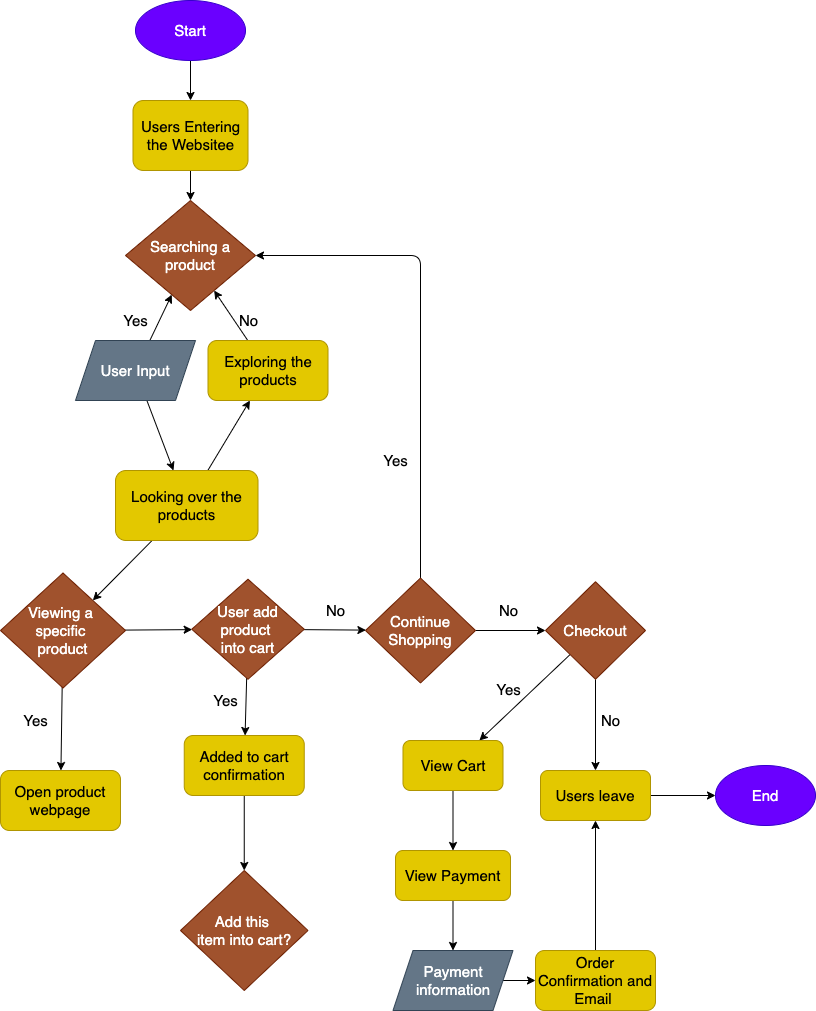

The diagram above was exported from draw.io. Its source (the exported page's mxGraphModel, read from the mxfile embedded in the PNG):
<mxGraphModel dx="798" dy="528" grid="1" gridSize="10" guides="1" tooltips="1" connect="1" arrows="1" fold="1" page="1" pageScale="1" pageWidth="850" pageHeight="1100" math="0" shadow="0">
  <root>
    <mxCell id="0" />
    <mxCell id="1" parent="0" />
    <mxCell id="14" value="" style="edgeStyle=none;html=1;fontSize=15;" edge="1" parent="1" source="2" target="12">
      <mxGeometry relative="1" as="geometry" />
    </mxCell>
    <mxCell id="2" value="&lt;font style=&quot;font-size: 15px&quot;&gt;Start&lt;/font&gt;" style="ellipse;whiteSpace=wrap;html=1;fillColor=#6a00ff;strokeColor=#3700CC;fontColor=#ffffff;" vertex="1" parent="1">
      <mxGeometry x="170" y="10" width="110" height="60" as="geometry" />
    </mxCell>
    <mxCell id="5" value="Searching a product" style="rhombus;whiteSpace=wrap;html=1;fontSize=15;fillColor=#a0522d;fontColor=#ffffff;strokeColor=#6D1F00;" vertex="1" parent="1">
      <mxGeometry x="160" y="210" width="130" height="110" as="geometry" />
    </mxCell>
    <mxCell id="CEoIos4KVk584B6EqUlu-54" value="" style="edgeStyle=none;html=1;fontSize=15;" edge="1" parent="1" source="12" target="5">
      <mxGeometry relative="1" as="geometry" />
    </mxCell>
    <mxCell id="12" value="Users Entering the Websitee" style="rounded=1;whiteSpace=wrap;html=1;fontSize=15;glass=0;fillColor=#e3c800;fontColor=#000000;strokeColor=#B09500;" vertex="1" parent="1">
      <mxGeometry x="167.5" y="110" width="115" height="70" as="geometry" />
    </mxCell>
    <mxCell id="25" value="" style="edgeStyle=none;html=1;fontSize=15;" edge="1" parent="1" source="17" target="5">
      <mxGeometry relative="1" as="geometry" />
    </mxCell>
    <mxCell id="31" value="" style="edgeStyle=none;html=1;fontSize=15;" edge="1" parent="1" source="17" target="19">
      <mxGeometry relative="1" as="geometry" />
    </mxCell>
    <mxCell id="17" value="User Input" style="shape=parallelogram;perimeter=parallelogramPerimeter;whiteSpace=wrap;html=1;fixedSize=1;fontSize=15;fillColor=#647687;fontColor=#ffffff;strokeColor=#314354;" vertex="1" parent="1">
      <mxGeometry x="110" y="350" width="120" height="60" as="geometry" />
    </mxCell>
    <mxCell id="32" value="" style="edgeStyle=none;html=1;fontSize=15;" edge="1" parent="1" source="19" target="28">
      <mxGeometry relative="1" as="geometry" />
    </mxCell>
    <mxCell id="47" value="" style="edgeStyle=none;html=1;fontSize=15;" edge="1" parent="1" source="19" target="46">
      <mxGeometry relative="1" as="geometry" />
    </mxCell>
    <mxCell id="19" value="Looking over the products" style="rounded=1;whiteSpace=wrap;html=1;fontSize=15;fillColor=#e3c800;fontColor=#000000;strokeColor=#B09500;" vertex="1" parent="1">
      <mxGeometry x="150" y="480" width="142.5" height="70" as="geometry" />
    </mxCell>
    <mxCell id="27" value="Yes" style="text;html=1;align=center;verticalAlign=middle;resizable=0;points=[];autosize=1;strokeColor=none;fillColor=none;fontSize=15;" vertex="1" parent="1">
      <mxGeometry x="150" y="320" width="40" height="20" as="geometry" />
    </mxCell>
    <mxCell id="29" value="" style="edgeStyle=none;html=1;fontSize=15;" edge="1" parent="1" source="28" target="5">
      <mxGeometry relative="1" as="geometry" />
    </mxCell>
    <mxCell id="28" value="Exploring the products" style="rounded=1;whiteSpace=wrap;html=1;fontSize=15;fillColor=#e3c800;fontColor=#000000;strokeColor=#B09500;" vertex="1" parent="1">
      <mxGeometry x="242.5" y="350" width="120" height="60" as="geometry" />
    </mxCell>
    <mxCell id="30" value="No" style="text;html=1;align=center;verticalAlign=middle;resizable=0;points=[];autosize=1;strokeColor=none;fillColor=none;fontSize=15;" vertex="1" parent="1">
      <mxGeometry x="267.5" y="320" width="30" height="20" as="geometry" />
    </mxCell>
    <mxCell id="CEoIos4KVk584B6EqUlu-59" value="" style="edgeStyle=none;html=1;fontSize=15;" edge="1" parent="1" source="35" target="CEoIos4KVk584B6EqUlu-58">
      <mxGeometry relative="1" as="geometry" />
    </mxCell>
    <mxCell id="CEoIos4KVk584B6EqUlu-71" value="" style="edgeStyle=none;html=1;fontSize=15;" edge="1" parent="1" source="35" target="5">
      <mxGeometry relative="1" as="geometry">
        <Array as="points">
          <mxPoint x="455" y="265" />
        </Array>
      </mxGeometry>
    </mxCell>
    <mxCell id="35" value="Continue Shopping" style="rhombus;whiteSpace=wrap;html=1;fontSize=15;fillColor=#a0522d;fontColor=#ffffff;strokeColor=#6D1F00;" vertex="1" parent="1">
      <mxGeometry x="400" y="587.5" width="110" height="105" as="geometry" />
    </mxCell>
    <mxCell id="45" value="" style="edgeStyle=none;html=1;fontSize=15;" edge="1" parent="1" source="39" target="44">
      <mxGeometry relative="1" as="geometry" />
    </mxCell>
    <mxCell id="39" value="Added to cart confirmation" style="rounded=1;whiteSpace=wrap;html=1;fontSize=15;fillColor=#e3c800;fontColor=#000000;strokeColor=#B09500;" vertex="1" parent="1">
      <mxGeometry x="218.75" y="745" width="120" height="60" as="geometry" />
    </mxCell>
    <mxCell id="44" value="Add this &lt;br&gt;item into cart?" style="rhombus;whiteSpace=wrap;html=1;fontSize=15;fillColor=#a0522d;fontColor=#ffffff;strokeColor=#6D1F00;" vertex="1" parent="1">
      <mxGeometry x="215" y="880" width="127.5" height="120" as="geometry" />
    </mxCell>
    <mxCell id="53" value="" style="edgeStyle=none;html=1;fontSize=15;" edge="1" parent="1" source="46" target="52">
      <mxGeometry relative="1" as="geometry" />
    </mxCell>
    <mxCell id="CEoIos4KVk584B6EqUlu-84" value="" style="edgeStyle=none;html=1;fontSize=15;" edge="1" parent="1" source="46" target="CEoIos4KVk584B6EqUlu-83">
      <mxGeometry relative="1" as="geometry" />
    </mxCell>
    <mxCell id="46" value="Viewing a &lt;br&gt;specific &lt;br&gt;product" style="rhombus;whiteSpace=wrap;html=1;fontSize=15;fillColor=#a0522d;fontColor=#ffffff;strokeColor=#6D1F00;" vertex="1" parent="1">
      <mxGeometry x="35" y="582.5" width="125" height="115" as="geometry" />
    </mxCell>
    <mxCell id="52" value="Open product webpage" style="rounded=1;whiteSpace=wrap;html=1;fontSize=15;fillColor=#e3c800;fontColor=#000000;strokeColor=#B09500;" vertex="1" parent="1">
      <mxGeometry x="35" y="780" width="120" height="60" as="geometry" />
    </mxCell>
    <mxCell id="54" value="Yes" style="text;html=1;align=center;verticalAlign=middle;resizable=0;points=[];autosize=1;strokeColor=none;fillColor=none;fontSize=15;" vertex="1" parent="1">
      <mxGeometry x="50" y="720" width="40" height="20" as="geometry" />
    </mxCell>
    <mxCell id="CEoIos4KVk584B6EqUlu-57" value="Yes" style="text;html=1;align=center;verticalAlign=middle;resizable=0;points=[];autosize=1;strokeColor=none;fillColor=none;fontSize=15;" vertex="1" parent="1">
      <mxGeometry x="410" y="460" width="40" height="20" as="geometry" />
    </mxCell>
    <mxCell id="CEoIos4KVk584B6EqUlu-62" value="" style="edgeStyle=none;html=1;fontSize=15;" edge="1" parent="1" source="CEoIos4KVk584B6EqUlu-58" target="CEoIos4KVk584B6EqUlu-61">
      <mxGeometry relative="1" as="geometry" />
    </mxCell>
    <mxCell id="CEoIos4KVk584B6EqUlu-89" value="" style="edgeStyle=none;html=1;fontSize=15;" edge="1" parent="1" source="CEoIos4KVk584B6EqUlu-58" target="CEoIos4KVk584B6EqUlu-66">
      <mxGeometry relative="1" as="geometry" />
    </mxCell>
    <mxCell id="CEoIos4KVk584B6EqUlu-58" value="Checkout" style="rhombus;whiteSpace=wrap;html=1;fontSize=15;fillColor=#a0522d;fontColor=#ffffff;strokeColor=#6D1F00;" vertex="1" parent="1">
      <mxGeometry x="580" y="591.25" width="100" height="97.5" as="geometry" />
    </mxCell>
    <mxCell id="CEoIos4KVk584B6EqUlu-60" value="No" style="text;html=1;align=center;verticalAlign=middle;resizable=0;points=[];autosize=1;strokeColor=none;fillColor=none;fontSize=15;" vertex="1" parent="1">
      <mxGeometry x="527.5" y="610" width="30" height="20" as="geometry" />
    </mxCell>
    <mxCell id="CEoIos4KVk584B6EqUlu-65" value="" style="edgeStyle=none;html=1;fontSize=15;" edge="1" parent="1" source="CEoIos4KVk584B6EqUlu-61" target="CEoIos4KVk584B6EqUlu-64">
      <mxGeometry relative="1" as="geometry" />
    </mxCell>
    <mxCell id="CEoIos4KVk584B6EqUlu-61" value="Users leave" style="rounded=1;whiteSpace=wrap;html=1;fontSize=15;fillColor=#e3c800;fontColor=#000000;strokeColor=#B09500;" vertex="1" parent="1">
      <mxGeometry x="575" y="780" width="110" height="50" as="geometry" />
    </mxCell>
    <mxCell id="CEoIos4KVk584B6EqUlu-63" value="No" style="text;html=1;align=center;verticalAlign=middle;resizable=0;points=[];autosize=1;strokeColor=none;fillColor=none;fontSize=15;" vertex="1" parent="1">
      <mxGeometry x="630" y="720" width="30" height="20" as="geometry" />
    </mxCell>
    <mxCell id="CEoIos4KVk584B6EqUlu-64" value="End" style="ellipse;whiteSpace=wrap;html=1;fontSize=15;fillColor=#6a00ff;fontColor=#ffffff;strokeColor=#3700CC;" vertex="1" parent="1">
      <mxGeometry x="750" y="775" width="100" height="60" as="geometry" />
    </mxCell>
    <mxCell id="CEoIos4KVk584B6EqUlu-75" value="" style="edgeStyle=none;html=1;fontSize=15;" edge="1" parent="1" source="CEoIos4KVk584B6EqUlu-66" target="CEoIos4KVk584B6EqUlu-67">
      <mxGeometry relative="1" as="geometry" />
    </mxCell>
    <mxCell id="CEoIos4KVk584B6EqUlu-66" value="View Cart" style="rounded=1;whiteSpace=wrap;html=1;fontSize=15;fillColor=#e3c800;fontColor=#000000;strokeColor=#B09500;" vertex="1" parent="1">
      <mxGeometry x="437.5" y="750" width="100" height="50" as="geometry" />
    </mxCell>
    <mxCell id="CEoIos4KVk584B6EqUlu-76" value="" style="edgeStyle=none;html=1;fontSize=15;" edge="1" parent="1" source="CEoIos4KVk584B6EqUlu-67" target="CEoIos4KVk584B6EqUlu-68">
      <mxGeometry relative="1" as="geometry" />
    </mxCell>
    <mxCell id="CEoIos4KVk584B6EqUlu-67" value="View Payment" style="rounded=1;whiteSpace=wrap;html=1;fontSize=15;fillColor=#e3c800;fontColor=#000000;strokeColor=#B09500;" vertex="1" parent="1">
      <mxGeometry x="430" y="860" width="115" height="50" as="geometry" />
    </mxCell>
    <mxCell id="CEoIos4KVk584B6EqUlu-77" value="" style="edgeStyle=none;html=1;fontSize=15;" edge="1" parent="1" source="CEoIos4KVk584B6EqUlu-68" target="CEoIos4KVk584B6EqUlu-69">
      <mxGeometry relative="1" as="geometry" />
    </mxCell>
    <mxCell id="CEoIos4KVk584B6EqUlu-68" value="Payment information" style="shape=parallelogram;perimeter=parallelogramPerimeter;whiteSpace=wrap;html=1;fixedSize=1;fontSize=15;fillColor=#647687;fontColor=#ffffff;strokeColor=#314354;" vertex="1" parent="1">
      <mxGeometry x="427.5" y="960" width="120" height="60" as="geometry" />
    </mxCell>
    <mxCell id="CEoIos4KVk584B6EqUlu-78" value="" style="edgeStyle=none;html=1;fontSize=15;" edge="1" parent="1" source="CEoIos4KVk584B6EqUlu-69" target="CEoIos4KVk584B6EqUlu-61">
      <mxGeometry relative="1" as="geometry" />
    </mxCell>
    <mxCell id="CEoIos4KVk584B6EqUlu-69" value="Order Confirmation and Email&amp;nbsp;" style="rounded=1;whiteSpace=wrap;html=1;fontSize=15;fillColor=#e3c800;fontColor=#000000;strokeColor=#B09500;" vertex="1" parent="1">
      <mxGeometry x="570" y="960" width="120" height="60" as="geometry" />
    </mxCell>
    <mxCell id="CEoIos4KVk584B6EqUlu-79" value="Yes" style="text;html=1;align=center;verticalAlign=middle;resizable=0;points=[];autosize=1;strokeColor=none;fillColor=none;fontSize=15;" vertex="1" parent="1">
      <mxGeometry x="522.5" y="688.75" width="40" height="20" as="geometry" />
    </mxCell>
    <mxCell id="CEoIos4KVk584B6EqUlu-85" value="" style="edgeStyle=none;html=1;fontSize=15;" edge="1" parent="1" source="CEoIos4KVk584B6EqUlu-83" target="35">
      <mxGeometry relative="1" as="geometry" />
    </mxCell>
    <mxCell id="CEoIos4KVk584B6EqUlu-86" value="" style="edgeStyle=none;html=1;fontSize=15;" edge="1" parent="1" source="CEoIos4KVk584B6EqUlu-83" target="39">
      <mxGeometry relative="1" as="geometry" />
    </mxCell>
    <mxCell id="CEoIos4KVk584B6EqUlu-83" value="&lt;span&gt;User add product &lt;br&gt;into cart&lt;/span&gt;" style="rhombus;whiteSpace=wrap;html=1;rounded=0;glass=0;fontSize=15;fillColor=#a0522d;fontColor=#ffffff;strokeColor=#6D1F00;" vertex="1" parent="1">
      <mxGeometry x="226.25" y="588.75" width="112.5" height="100" as="geometry" />
    </mxCell>
    <mxCell id="CEoIos4KVk584B6EqUlu-87" value="Yes" style="text;html=1;align=center;verticalAlign=middle;resizable=0;points=[];autosize=1;strokeColor=none;fillColor=none;fontSize=15;" vertex="1" parent="1">
      <mxGeometry x="240" y="700" width="40" height="20" as="geometry" />
    </mxCell>
    <mxCell id="CEoIos4KVk584B6EqUlu-88" value="No" style="text;html=1;align=center;verticalAlign=middle;resizable=0;points=[];autosize=1;strokeColor=none;fillColor=none;fontSize=15;" vertex="1" parent="1">
      <mxGeometry x="355" y="610" width="30" height="20" as="geometry" />
    </mxCell>
  </root>
</mxGraphModel>